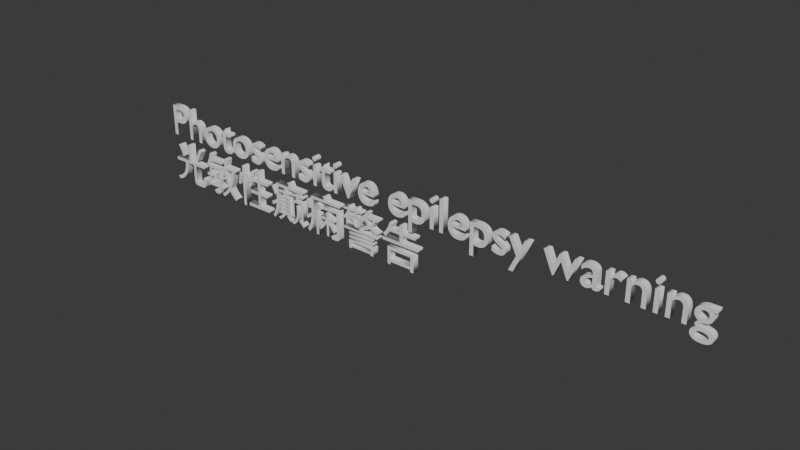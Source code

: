 # Source: Photosensitive_epilepsy_warning.blend  (saved by Blender 5.0.119; exported with 4.5.12 LTS)
import bpy
from mathutils import Matrix  # noqa: F401  (used for matrix-valued properties, if any)

bpy.ops.wm.read_factory_settings(use_empty=True)
scene = bpy.context.scene
scene.name = 'Scene'

# ---- collections
col_collection = bpy.data.collections.new('Collection'); scene.collection.children.link(col_collection)

# ---- world
world_world = bpy.data.worlds.new('World'); scene.world = world_world
world_world.use_nodes = True; world_world.node_tree.nodes.clear()
_N = world_world.node_tree.nodes; _L = world_world.node_tree.links
n0 = _N.new('ShaderNodeOutputWorld'); n0.name = 'World Output'; n0.location = (200, 100)
n1 = _N.new('ShaderNodeBackground'); n1.name = 'Background'; n1.location = (-200, 100)
n1.inputs[0].default_value = (0.05088, 0.05088, 0.05088, 1.0)
_L.new(n1.outputs[0], n0.inputs[0])
n0.is_active_output = True
world_world.color = (0.05088, 0.05088, 0.05088)
world_world.sun_shadow_jitter_overblur = 0.0

# ---- curves / text
txt_x = bpy.data.curves.new('文本', 'FONT')
txt_x.dimensions = '2D'
txt_x.body = 'Photosensitive epilepsy warning\n光敏性癫痫警告'
txt_x.extrude = 0.07
txt_x.offset_x = -6.438
txt_x.offset_y = 0.2035

# ---- objects
ob_x = bpy.data.objects.new('文本', txt_x)

# ---- transforms, parenting, visibility, modifiers, constraints
ob_x.location = (0.0, 0.0, 0.0)
ob_x.rotation_euler = (1.571, 0.0, 0.0)

# ---- collection membership
col_collection.objects.link(ob_x)

# ---- scene / render settings (as saved in the file)
scene.frame_start = 1; scene.frame_end = 250; scene.frame_set(1)
scene.render.engine = 'BLENDER_EEVEE_NEXT'
scene.render.bake_bias = 0.0
scene.render.bake_samples = 0
scene.cycles.sampling_pattern = 'TABULATED_SOBOL'
scene.eevee.use_volume_custom_range = False
bpy.context.view_layer.update()

# ---- added for rendering (the .blend has no active camera and no usable light): camera, sun
cam_auto = bpy.data.cameras.new('AutoCamera')
cam_auto.lens = 50.0
cam_auto.sensor_width = 36.0
cam_auto.clip_end = 1000.0
ob_auto_camera = bpy.data.objects.new('AutoCamera', cam_auto)
scene.collection.objects.link(ob_auto_camera)
ob_auto_camera.location = (11.9621, -14.3545, 9.56969)
ob_auto_camera.rotation_euler = (1.09748, -7.21219e-08, 0.694738)
scene.camera = ob_auto_camera
light_auto_sun = bpy.data.lights.new('AutoSun', 'SUN')
light_auto_sun.energy = 3.0
light_auto_sun.angle = 0.0523599
ob_auto_sun = bpy.data.objects.new('AutoSun', light_auto_sun)
scene.collection.objects.link(ob_auto_sun)
ob_auto_sun.rotation_euler = (0.872665, 0.174533, 0.523599)
bpy.context.view_layer.update()
